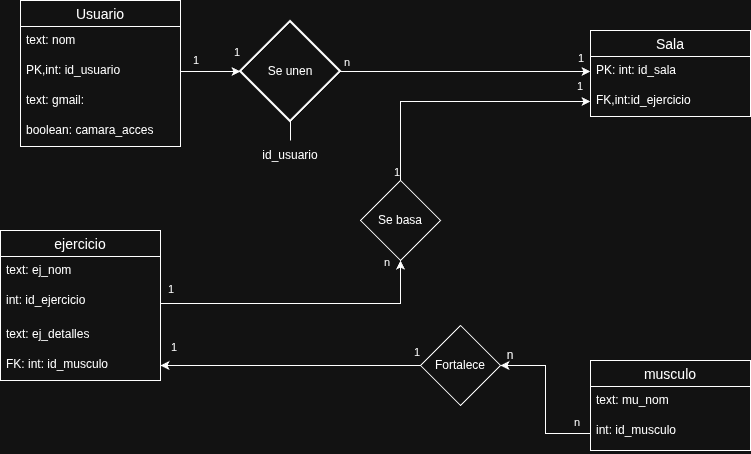

The diagram above was exported from draw.io. Its source (the exported page's mxGraphModel, read from the mxfile embedded in the PNG):
<mxGraphModel dx="999" dy="1771" grid="1" gridSize="10" guides="1" tooltips="1" connect="1" arrows="1" fold="1" page="1" pageScale="1" pageWidth="827" pageHeight="1169" math="0" shadow="0">
  <root>
    <mxCell id="0" />
    <mxCell id="1" parent="0" />
    <mxCell id="S3xQjlG0vB4gv0pWiXtZ-2" value="Usuario" style="swimlane;fontStyle=0;childLayout=stackLayout;horizontal=1;startSize=26;horizontalStack=0;resizeParent=1;resizeParentMax=0;resizeLast=0;collapsible=1;marginBottom=0;align=center;fontSize=14;" parent="1" vertex="1">
      <mxGeometry x="60" y="-10" width="160" height="146" as="geometry" />
    </mxCell>
    <mxCell id="S3xQjlG0vB4gv0pWiXtZ-3" value="text: nom" style="text;strokeColor=none;fillColor=none;spacingLeft=4;spacingRight=4;overflow=hidden;rotatable=0;points=[[0,0.5],[1,0.5]];portConstraint=eastwest;fontSize=12;whiteSpace=wrap;html=1;" parent="S3xQjlG0vB4gv0pWiXtZ-2" vertex="1">
      <mxGeometry y="26" width="160" height="30" as="geometry" />
    </mxCell>
    <mxCell id="S3xQjlG0vB4gv0pWiXtZ-4" value="PK,int: id_usuario" style="text;strokeColor=none;fillColor=none;spacingLeft=4;spacingRight=4;overflow=hidden;rotatable=0;points=[[0,0.5],[1,0.5]];portConstraint=eastwest;fontSize=12;whiteSpace=wrap;html=1;" parent="S3xQjlG0vB4gv0pWiXtZ-2" vertex="1">
      <mxGeometry y="56" width="160" height="30" as="geometry" />
    </mxCell>
    <mxCell id="S3xQjlG0vB4gv0pWiXtZ-5" value="text: gmail:" style="text;strokeColor=none;fillColor=none;spacingLeft=4;spacingRight=4;overflow=hidden;rotatable=0;points=[[0,0.5],[1,0.5]];portConstraint=eastwest;fontSize=12;whiteSpace=wrap;html=1;" parent="S3xQjlG0vB4gv0pWiXtZ-2" vertex="1">
      <mxGeometry y="86" width="160" height="30" as="geometry" />
    </mxCell>
    <mxCell id="S3xQjlG0vB4gv0pWiXtZ-42" value="boolean: camara_acces" style="text;strokeColor=none;fillColor=none;spacingLeft=4;spacingRight=4;overflow=hidden;rotatable=0;points=[[0,0.5],[1,0.5]];portConstraint=eastwest;fontSize=12;whiteSpace=wrap;html=1;" parent="S3xQjlG0vB4gv0pWiXtZ-2" vertex="1">
      <mxGeometry y="116" width="160" height="30" as="geometry" />
    </mxCell>
    <mxCell id="S3xQjlG0vB4gv0pWiXtZ-6" value="ejercicio" style="swimlane;fontStyle=0;childLayout=stackLayout;horizontal=1;startSize=26;horizontalStack=0;resizeParent=1;resizeParentMax=0;resizeLast=0;collapsible=1;marginBottom=0;align=center;fontSize=14;" parent="1" vertex="1">
      <mxGeometry x="40" y="220" width="160" height="150" as="geometry" />
    </mxCell>
    <mxCell id="S3xQjlG0vB4gv0pWiXtZ-7" value="text: ej_nom" style="text;strokeColor=none;fillColor=none;spacingLeft=4;spacingRight=4;overflow=hidden;rotatable=0;points=[[0,0.5],[1,0.5]];portConstraint=eastwest;fontSize=12;whiteSpace=wrap;html=1;" parent="S3xQjlG0vB4gv0pWiXtZ-6" vertex="1">
      <mxGeometry y="26" width="160" height="30" as="geometry" />
    </mxCell>
    <mxCell id="S3xQjlG0vB4gv0pWiXtZ-8" value="int: id_ejercicio" style="text;strokeColor=none;fillColor=none;spacingLeft=4;spacingRight=4;overflow=hidden;rotatable=0;points=[[0,0.5],[1,0.5]];portConstraint=eastwest;fontSize=12;whiteSpace=wrap;html=1;" parent="S3xQjlG0vB4gv0pWiXtZ-6" vertex="1">
      <mxGeometry y="56" width="160" height="34" as="geometry" />
    </mxCell>
    <mxCell id="S3xQjlG0vB4gv0pWiXtZ-17" value="text: ej_detalles" style="text;strokeColor=none;fillColor=none;spacingLeft=4;spacingRight=4;overflow=hidden;rotatable=0;points=[[0,0.5],[1,0.5]];portConstraint=eastwest;fontSize=12;whiteSpace=wrap;html=1;" parent="S3xQjlG0vB4gv0pWiXtZ-6" vertex="1">
      <mxGeometry y="90" width="160" height="30" as="geometry" />
    </mxCell>
    <mxCell id="S3xQjlG0vB4gv0pWiXtZ-18" value="FK: int: id_musculo" style="text;strokeColor=none;fillColor=none;spacingLeft=4;spacingRight=4;overflow=hidden;rotatable=0;points=[[0,0.5],[1,0.5]];portConstraint=eastwest;fontSize=12;whiteSpace=wrap;html=1;" parent="S3xQjlG0vB4gv0pWiXtZ-6" vertex="1">
      <mxGeometry y="120" width="160" height="30" as="geometry" />
    </mxCell>
    <mxCell id="S3xQjlG0vB4gv0pWiXtZ-13" value="Sala" style="swimlane;fontStyle=0;childLayout=stackLayout;horizontal=1;startSize=26;horizontalStack=0;resizeParent=1;resizeParentMax=0;resizeLast=0;collapsible=1;marginBottom=0;align=center;fontSize=14;" parent="1" vertex="1">
      <mxGeometry x="630" y="20" width="160" height="86" as="geometry" />
    </mxCell>
    <mxCell id="S3xQjlG0vB4gv0pWiXtZ-15" value="PK: int: id_sala" style="text;strokeColor=none;fillColor=none;spacingLeft=4;spacingRight=4;overflow=hidden;rotatable=0;points=[[0,0.5],[1,0.5]];portConstraint=eastwest;fontSize=12;whiteSpace=wrap;html=1;" parent="S3xQjlG0vB4gv0pWiXtZ-13" vertex="1">
      <mxGeometry y="26" width="160" height="30" as="geometry" />
    </mxCell>
    <mxCell id="S3xQjlG0vB4gv0pWiXtZ-16" value="FK,int:id_ejercicio" style="text;strokeColor=none;fillColor=none;spacingLeft=4;spacingRight=4;overflow=hidden;rotatable=0;points=[[0,0.5],[1,0.5]];portConstraint=eastwest;fontSize=12;whiteSpace=wrap;html=1;" parent="S3xQjlG0vB4gv0pWiXtZ-13" vertex="1">
      <mxGeometry y="56" width="160" height="30" as="geometry" />
    </mxCell>
    <mxCell id="S3xQjlG0vB4gv0pWiXtZ-32" value="" style="endArrow=classic;html=1;rounded=0;exitX=1;exitY=0.5;exitDx=0;exitDy=0;entryX=0;entryY=0.5;entryDx=0;entryDy=0;entryPerimeter=0;" parent="1" source="S3xQjlG0vB4gv0pWiXtZ-4" edge="1" target="gQu0VJA4Ph23wQtojutt-12">
      <mxGeometry relative="1" as="geometry">
        <mxPoint x="330" y="220" as="sourcePoint" />
        <mxPoint x="290" y="321" as="targetPoint" />
      </mxGeometry>
    </mxCell>
    <mxCell id="S3xQjlG0vB4gv0pWiXtZ-43" style="edgeStyle=orthogonalEdgeStyle;rounded=0;orthogonalLoop=1;jettySize=auto;html=1;entryX=0.5;entryY=1;entryDx=0;entryDy=0;" parent="1" source="S3xQjlG0vB4gv0pWiXtZ-8" target="gQu0VJA4Ph23wQtojutt-24" edge="1">
      <mxGeometry relative="1" as="geometry" />
    </mxCell>
    <mxCell id="gQu0VJA4Ph23wQtojutt-1" value="musculo" style="swimlane;fontStyle=0;childLayout=stackLayout;horizontal=1;startSize=26;horizontalStack=0;resizeParent=1;resizeParentMax=0;resizeLast=0;collapsible=1;marginBottom=0;align=center;fontSize=14;" vertex="1" parent="1">
      <mxGeometry x="630" y="350" width="160" height="90" as="geometry" />
    </mxCell>
    <mxCell id="gQu0VJA4Ph23wQtojutt-2" value="text: mu_nom" style="text;strokeColor=none;fillColor=none;spacingLeft=4;spacingRight=4;overflow=hidden;rotatable=0;points=[[0,0.5],[1,0.5]];portConstraint=eastwest;fontSize=12;whiteSpace=wrap;html=1;" vertex="1" parent="gQu0VJA4Ph23wQtojutt-1">
      <mxGeometry y="26" width="160" height="30" as="geometry" />
    </mxCell>
    <mxCell id="gQu0VJA4Ph23wQtojutt-3" value="int: id_musculo" style="text;strokeColor=none;fillColor=none;spacingLeft=4;spacingRight=4;overflow=hidden;rotatable=0;points=[[0,0.5],[1,0.5]];portConstraint=eastwest;fontSize=12;whiteSpace=wrap;html=1;" vertex="1" parent="gQu0VJA4Ph23wQtojutt-1">
      <mxGeometry y="56" width="160" height="34" as="geometry" />
    </mxCell>
    <mxCell id="gQu0VJA4Ph23wQtojutt-7" style="edgeStyle=orthogonalEdgeStyle;rounded=0;orthogonalLoop=1;jettySize=auto;html=1;exitX=0;exitY=0.5;exitDx=0;exitDy=0;entryX=1;entryY=0.5;entryDx=0;entryDy=0;" edge="1" parent="1" source="gQu0VJA4Ph23wQtojutt-3" target="gQu0VJA4Ph23wQtojutt-20">
      <mxGeometry relative="1" as="geometry" />
    </mxCell>
    <mxCell id="gQu0VJA4Ph23wQtojutt-8" value="n" style="edgeLabel;resizable=0;html=1;;align=right;verticalAlign=bottom;" connectable="0" vertex="1" parent="1">
      <mxGeometry x="620" y="420" as="geometry" />
    </mxCell>
    <mxCell id="gQu0VJA4Ph23wQtojutt-9" value="1" style="edgeLabel;resizable=0;html=1;;align=right;verticalAlign=bottom;" connectable="0" vertex="1" parent="1">
      <mxGeometry x="280" y="310" as="geometry">
        <mxPoint x="-63" y="35" as="offset" />
      </mxGeometry>
    </mxCell>
    <mxCell id="gQu0VJA4Ph23wQtojutt-10" value="1" style="edgeLabel;resizable=0;html=1;;align=right;verticalAlign=bottom;" connectable="0" vertex="1" parent="1">
      <mxGeometry x="230" y="220" as="geometry">
        <mxPoint x="-16" y="67" as="offset" />
      </mxGeometry>
    </mxCell>
    <mxCell id="gQu0VJA4Ph23wQtojutt-11" value="1" style="edgeLabel;resizable=0;html=1;;align=right;verticalAlign=bottom;" connectable="0" vertex="1" parent="1">
      <mxGeometry x="580" y="136" as="geometry">
        <mxPoint x="43" y="-52" as="offset" />
      </mxGeometry>
    </mxCell>
    <mxCell id="gQu0VJA4Ph23wQtojutt-14" style="edgeStyle=orthogonalEdgeStyle;rounded=0;orthogonalLoop=1;jettySize=auto;html=1;exitX=1;exitY=0.5;exitDx=0;exitDy=0;exitPerimeter=0;entryX=0;entryY=0.5;entryDx=0;entryDy=0;" edge="1" parent="1" source="gQu0VJA4Ph23wQtojutt-12" target="S3xQjlG0vB4gv0pWiXtZ-15">
      <mxGeometry relative="1" as="geometry" />
    </mxCell>
    <mxCell id="gQu0VJA4Ph23wQtojutt-17" style="edgeStyle=orthogonalEdgeStyle;rounded=0;orthogonalLoop=1;jettySize=auto;html=1;exitX=0.5;exitY=1;exitDx=0;exitDy=0;exitPerimeter=0;endArrow=none;endFill=0;" edge="1" parent="1" source="gQu0VJA4Ph23wQtojutt-12">
      <mxGeometry relative="1" as="geometry">
        <mxPoint x="330" y="130" as="targetPoint" />
      </mxGeometry>
    </mxCell>
    <mxCell id="gQu0VJA4Ph23wQtojutt-12" value="Se unen" style="strokeWidth=2;html=1;shape=mxgraph.flowchart.decision;whiteSpace=wrap;" vertex="1" parent="1">
      <mxGeometry x="280" y="11" width="100" height="100" as="geometry" />
    </mxCell>
    <mxCell id="gQu0VJA4Ph23wQtojutt-15" value="1" style="edgeLabel;resizable=0;html=1;;align=right;verticalAlign=bottom;" connectable="0" vertex="1" parent="1">
      <mxGeometry x="630" y="80" as="geometry">
        <mxPoint x="-6" y="-24" as="offset" />
      </mxGeometry>
    </mxCell>
    <mxCell id="gQu0VJA4Ph23wQtojutt-16" value="1" style="edgeLabel;resizable=0;html=1;;align=right;verticalAlign=bottom;" connectable="0" vertex="1" parent="1">
      <mxGeometry x="240" y="60" as="geometry">
        <mxPoint x="-1" y="-2" as="offset" />
      </mxGeometry>
    </mxCell>
    <mxCell id="gQu0VJA4Ph23wQtojutt-18" value="id_usuario" style="text;html=1;whiteSpace=wrap;strokeColor=none;fillColor=none;align=center;verticalAlign=middle;rounded=0;" vertex="1" parent="1">
      <mxGeometry x="300" y="130" width="60" height="30" as="geometry" />
    </mxCell>
    <mxCell id="gQu0VJA4Ph23wQtojutt-21" style="edgeStyle=orthogonalEdgeStyle;rounded=0;orthogonalLoop=1;jettySize=auto;html=1;exitX=0;exitY=0.5;exitDx=0;exitDy=0;entryX=1;entryY=0.5;entryDx=0;entryDy=0;" edge="1" parent="1" source="gQu0VJA4Ph23wQtojutt-20" target="S3xQjlG0vB4gv0pWiXtZ-18">
      <mxGeometry relative="1" as="geometry" />
    </mxCell>
    <mxCell id="gQu0VJA4Ph23wQtojutt-20" value="Fortalece" style="rhombus;whiteSpace=wrap;html=1;" vertex="1" parent="1">
      <mxGeometry x="460" y="315" width="80" height="80" as="geometry" />
    </mxCell>
    <mxCell id="gQu0VJA4Ph23wQtojutt-22" value="1" style="edgeLabel;resizable=0;html=1;;align=right;verticalAlign=bottom;" connectable="0" vertex="1" parent="1">
      <mxGeometry x="280" y="50" as="geometry" />
    </mxCell>
    <mxCell id="gQu0VJA4Ph23wQtojutt-23" value="n" style="edgeLabel;resizable=0;html=1;;align=right;verticalAlign=bottom;" connectable="0" vertex="1" parent="1">
      <mxGeometry x="390" y="60" as="geometry" />
    </mxCell>
    <mxCell id="gQu0VJA4Ph23wQtojutt-25" style="edgeStyle=orthogonalEdgeStyle;rounded=0;orthogonalLoop=1;jettySize=auto;html=1;exitX=0.5;exitY=0;exitDx=0;exitDy=0;entryX=0;entryY=0.5;entryDx=0;entryDy=0;" edge="1" parent="1" source="gQu0VJA4Ph23wQtojutt-24" target="S3xQjlG0vB4gv0pWiXtZ-16">
      <mxGeometry relative="1" as="geometry" />
    </mxCell>
    <mxCell id="gQu0VJA4Ph23wQtojutt-24" value="Se basa" style="rhombus;whiteSpace=wrap;html=1;" vertex="1" parent="1">
      <mxGeometry x="400" y="170" width="80" height="80" as="geometry" />
    </mxCell>
    <mxCell id="gQu0VJA4Ph23wQtojutt-26" value="n" style="edgeLabel;resizable=0;html=1;;align=right;verticalAlign=bottom;" connectable="0" vertex="1" parent="1">
      <mxGeometry x="430" y="260" as="geometry" />
    </mxCell>
    <mxCell id="gQu0VJA4Ph23wQtojutt-27" value="1" style="edgeLabel;resizable=0;html=1;;align=right;verticalAlign=bottom;" connectable="0" vertex="1" parent="1">
      <mxGeometry x="440" y="170" as="geometry" />
    </mxCell>
    <mxCell id="gQu0VJA4Ph23wQtojutt-30" value="1" style="edgeLabel;resizable=0;html=1;;align=right;verticalAlign=bottom;" connectable="0" vertex="1" parent="1">
      <mxGeometry x="460" y="350" as="geometry" />
    </mxCell>
    <mxCell id="gQu0VJA4Ph23wQtojutt-31" value="n" style="text;html=1;whiteSpace=wrap;strokeColor=none;fillColor=none;align=center;verticalAlign=middle;rounded=0;" vertex="1" parent="1">
      <mxGeometry x="520" y="330" width="60" height="30" as="geometry" />
    </mxCell>
  </root>
</mxGraphModel>